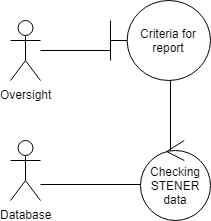

The diagram above was exported from draw.io. Its source (the exported page's mxGraphModel, read from the mxfile embedded in the PNG):
<mxGraphModel dx="768" dy="423" grid="1" gridSize="10" guides="1" tooltips="1" connect="1" arrows="1" fold="1" page="1" pageScale="1" pageWidth="850" pageHeight="1100" math="0" shadow="0">
  <root>
    <mxCell id="0" />
    <mxCell id="1" parent="0" />
    <mxCell id="QIDLJgH7373KIFvtKGtR-1" value="Oversight" style="shape=umlActor;verticalLabelPosition=bottom;labelBackgroundColor=#ffffff;verticalAlign=top;html=1;outlineConnect=0;" parent="1" vertex="1">
      <mxGeometry x="240" y="290" width="30" height="60" as="geometry" />
    </mxCell>
    <mxCell id="QIDLJgH7373KIFvtKGtR-2" value="" style="endArrow=none;html=1;" parent="1" edge="1">
      <mxGeometry width="50" height="50" relative="1" as="geometry">
        <mxPoint x="270" y="320" as="sourcePoint" />
        <mxPoint x="340" y="320" as="targetPoint" />
      </mxGeometry>
    </mxCell>
    <mxCell id="QIDLJgH7373KIFvtKGtR-3" value="Criteria for report" style="shape=umlBoundary;whiteSpace=wrap;html=1;" parent="1" vertex="1">
      <mxGeometry x="340" y="270" width="100" height="80" as="geometry" />
    </mxCell>
    <mxCell id="QIDLJgH7373KIFvtKGtR-8" value="" style="endArrow=none;html=1;" parent="1" edge="1">
      <mxGeometry width="50" height="50" relative="1" as="geometry">
        <mxPoint x="400" y="420" as="sourcePoint" />
        <mxPoint x="400" y="350" as="targetPoint" />
        <Array as="points" />
      </mxGeometry>
    </mxCell>
    <mxCell id="QIDLJgH7373KIFvtKGtR-9" value="Checking STENER&lt;br&gt;data" style="ellipse;shape=umlControl;whiteSpace=wrap;html=1;" parent="1" vertex="1">
      <mxGeometry x="370" y="410" width="70" height="80" as="geometry" />
    </mxCell>
    <mxCell id="QIDLJgH7373KIFvtKGtR-10" value="" style="line;strokeWidth=1;fillColor=none;align=left;verticalAlign=middle;spacingTop=-1;spacingLeft=3;spacingRight=3;rotatable=0;labelPosition=right;points=[];portConstraint=eastwest;" parent="1" vertex="1">
      <mxGeometry x="270" y="450" width="100" height="8" as="geometry" />
    </mxCell>
    <mxCell id="QIDLJgH7373KIFvtKGtR-11" value="Database" style="shape=umlActor;verticalLabelPosition=bottom;labelBackgroundColor=#ffffff;verticalAlign=top;html=1;" parent="1" vertex="1">
      <mxGeometry x="240" y="410" width="30" height="60" as="geometry" />
    </mxCell>
  </root>
</mxGraphModel>